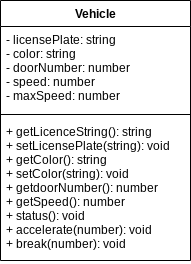

The diagram above was exported from draw.io. Its source (the exported page's mxGraphModel, read from the mxfile embedded in the PNG):
<mxGraphModel dx="912" dy="604" grid="1" gridSize="10" guides="1" tooltips="1" connect="1" arrows="1" fold="1" page="1" pageScale="1" pageWidth="827" pageHeight="1169" math="0" shadow="0">
  <root>
    <mxCell id="0" />
    <mxCell id="1" parent="0" />
    <mxCell id="2" value="Vehicle" style="swimlane;fontStyle=1;align=center;verticalAlign=top;childLayout=stackLayout;horizontal=1;startSize=26;horizontalStack=0;resizeParent=1;resizeParentMax=0;resizeLast=0;collapsible=1;marginBottom=0;" vertex="1" parent="1">
      <mxGeometry x="260" y="190" width="190" height="260" as="geometry" />
    </mxCell>
    <mxCell id="3" value="- licensePlate: string&#10;- color: string&#10;- doorNumber: number&#10;- speed: number&#10;- maxSpeed: number" style="text;strokeColor=none;fillColor=none;align=left;verticalAlign=top;spacingLeft=4;spacingRight=4;overflow=hidden;rotatable=0;points=[[0,0.5],[1,0.5]];portConstraint=eastwest;" vertex="1" parent="2">
      <mxGeometry y="26" width="190" height="84" as="geometry" />
    </mxCell>
    <mxCell id="4" value="" style="line;strokeWidth=1;fillColor=none;align=left;verticalAlign=middle;spacingTop=-1;spacingLeft=3;spacingRight=3;rotatable=0;labelPosition=right;points=[];portConstraint=eastwest;" vertex="1" parent="2">
      <mxGeometry y="110" width="190" height="8" as="geometry" />
    </mxCell>
    <mxCell id="5" value="+ getLicenceString(): string&#10;+ setLicensePlate(string): void&#10;+ getColor(): string&#10;+ setColor(string): void&#10;+ getdoorNumber(): number&#10;+ getSpeed(): number&#10;+ status(): void&#10;+ accelerate(number): void&#10;+ break(number): void" style="text;strokeColor=none;fillColor=none;align=left;verticalAlign=top;spacingLeft=4;spacingRight=4;overflow=hidden;rotatable=0;points=[[0,0.5],[1,0.5]];portConstraint=eastwest;" vertex="1" parent="2">
      <mxGeometry y="118" width="190" height="142" as="geometry" />
    </mxCell>
  </root>
</mxGraphModel>